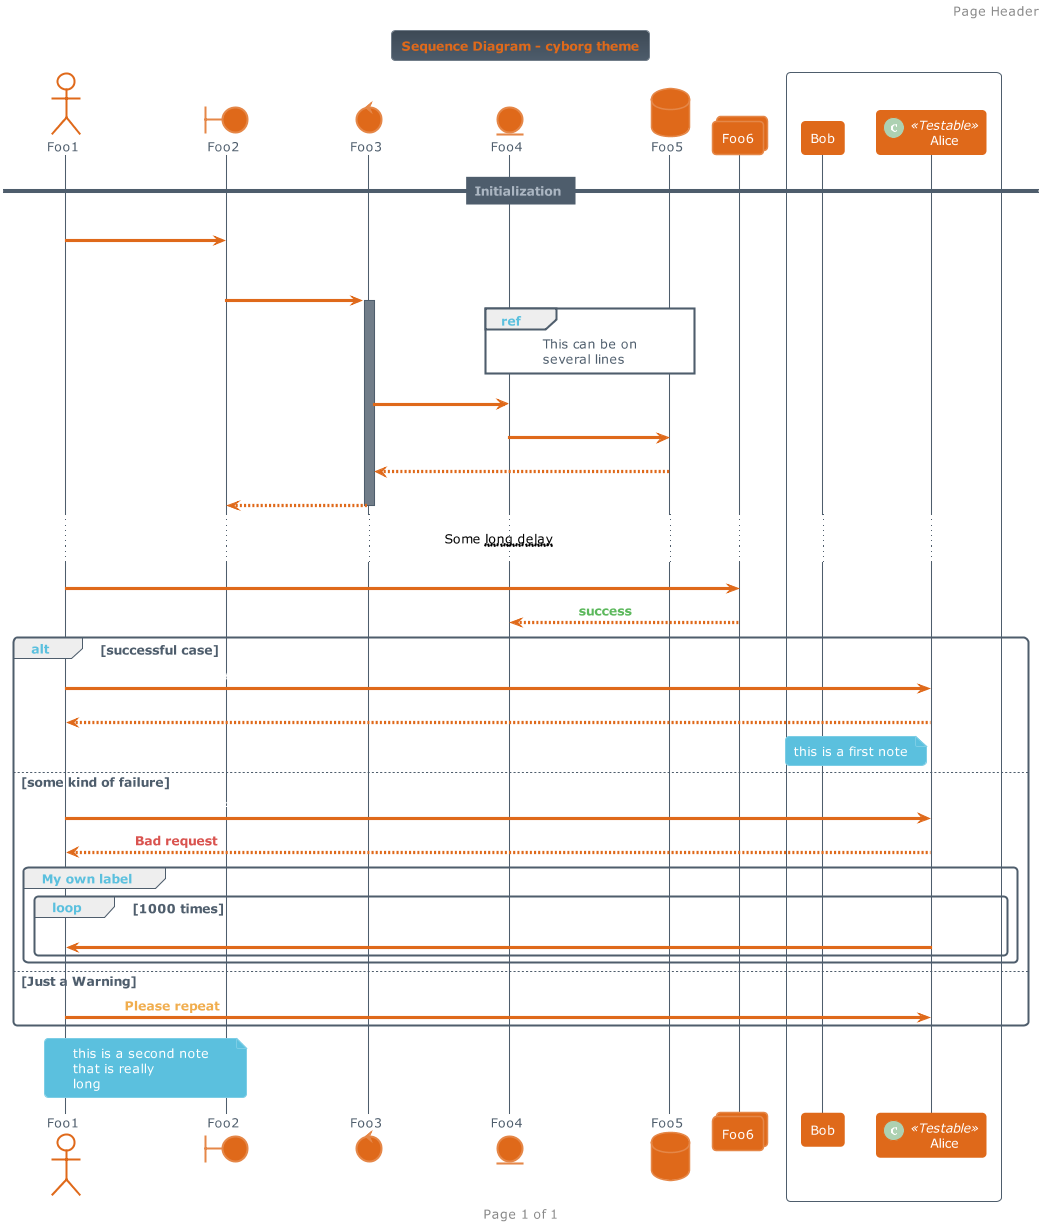

The diagram above was rendered by PlantUML. Its source (embedded in the PNG):
@startuml



skinparam backgroundColor transparent






skinparam defaultFontName       "Verdana"
skinparam defaultFontSize       12
skinparam dpi                   100
skinparam shadowing             false
skinparam roundcorner           8
skinparam ParticipantPadding    10
skinparam BoxPadding            2
skinparam Padding               2
skinparam ArrowColor            #4E5D6C
skinparam title {
	FontColor	                 #DF691A
	BorderColor	                 #717d89
	FontSize	    	         20
	BorderRoundCorner            8
	BorderThickness 	         1
	BackgroundColor              #3e4a56-#4E5D6C
}

skinparam legend {
	BackgroundColor #4E5D6C
	BorderColor #717d89
	FontColor #abb6c2
}

skinparam activity {
	FontColor #FFF
	BorderColor #DF691A
	BackgroundColor #DF691A
	BarColor #5cb85c
	StartColor #5bc0de
	EndColor #5bc0de
	DiamondBackgroundColor #3e4a56
  	DiamondBorderColor #717d89
  	DiamondFontColor #FFF
}

skinparam sequence {
	BorderColor #DF691A
	TitleFontColor #DF691A
	BackgroundColor transparent
	StartColor #DF691A
	EndColor #DF691A
    ParticipantBackgroundColor #DF691A
    ParticipantBorderColor #DF691A
	ParticipantBorderThickness 0
	ParticipantFontColor #FFF
	ActorBackgroundColor transparent
    ActorBorderColor #DF691A
	ActorFontColor #DF691A
	ArrowThickness 3
	ArrowColor #DF691A
	ArrowFontColor #FFF
	BoxBackgroundColor transparent
	BoxBorderColor #4E5D6C
	BoxFontColor $DARk
	LifeLineBorderColor #4E5D6C
	LifeLineBorderThickness 2
	LifeLineBackgroundColor #717d89
	GroupBorderColor #4E5D6C
	GroupFontColor #4E5D6C
	GroupHeaderFontColor #5bc0de
	DividerBackgroundColor #4E5D6C
    DividerBorderColor #4E5D6C
    DividerBorderThickness 2
    DividerFontColor #abb6c2
	ReferenceBackgroundColor transparent
	ReferenceBorderColor #4E5D6C
	ReferenceFontColor #4E5D6C
	ReferenceHeaderFontColor #5bc0de
}

skinparam partition {
	BorderColor #DF691A
	FontColor #DF691A
	BackgroundColor transparent
}

skinparam collections {
	BackgroundColor #DF691A
	BorderColor #e58748
}

skinparam control {
	BackgroundColor  #DF691A
	BorderColor #e58748
	FontColor #4E5D6C
}

skinparam entity {
	BackgroundColor  #DF691A
	BorderColor #e58748
	FontColor #4E5D6C
}

skinparam boundary {
	BackgroundColor  #DF691A
	BorderColor #e58748
	FontColor #4E5D6C
}

skinparam agent {
	BackgroundColor #f0ad4e
	BorderColor #C08A3E
	FontColor #4E5D6C
}

skinparam note {
	BorderThickness 1
	BackgroundColor #5bc0de
	BorderColor #7ccde5
	FontColor #FFF
}

skinparam artifact {
	BackgroundColor #4E5D6C
	BorderColor #717d89
	FontColor #abb6c2
}

skinparam component {
	BackgroundColor  #5cb85c
	BorderColor  #4a934a
	FontColor #FFF
}

skinparam interface {
	BackgroundColor  #e17572
	BorderColor  #d9534f
	FontColor #4E5D6C
}

skinparam storage {
	BackgroundColor #f0ad4e
  	BorderColor #f3bd71
	FontColor #FFF
}

skinparam node {
	BackgroundColor  #4E5D6C
	BorderColor #abb6c2
	FontColor #abb6c2
}

skinparam cloud {
	BackgroundColor white-lightskyblue
	BorderColor transparent
	FontColor #4E5D6C
}

skinparam database {
	BackgroundColor  #DF691A
	BorderColor #e58748
	FontColor #4E5D6C
}

skinparam actor {
	FontColor #4E5D6C
}

skinparam class {
	HeaderBackgroundColor #b25415
	FontColor #FFF
	BackgroundColor #DF691A
	BorderColor #e58748
	StereotypeFontColor #4E5D6C
	BorderThickness 1
	AttributeFontColor #abb6c2
	AttributeFontSize 11
}

skinparam object {
	FontColor #5cb85c
	BackgroundColor #4E5D6C
	BorderColor #717d89
	StereotypeFontColor #4E5D6C
	BorderThickness 1
	AttributeFontColor #FFF
	AttributeFontSize 11
}

skinparam usecase {
	BackgroundColor #4E5D6C
	BorderColor #4E5D6C
	BorderThickness 2
	FontColor #FFF
	StereotypeFontColor #DF691A
}

skinparam rectangle {
	BackgroundColor #3e4a56
	BorderColor #b25415
	BorderThickness 2
	FontColor #DF691A
	StereotypeFontColor #DF691A
}

skinparam package {
	BackgroundColor #4E5D6C
  	BorderColor #DF691A
	FontColor #DF691A
	BorderThickness 2
}

skinparam folder {
	BackgroundColor #3e4a56
  	BorderColor #f0ad4e
	FontColor #f0ad4e
	BorderThickness 2
}

skinparam frame {
	BackgroundColor #3e4a56
  	BorderColor #5bc0de
	FontColor #5bc0de
	BorderThickness 2
}

skinparam state {
	StartColor #5bc0de
	EndColor #5bc0de
	BackgroundColor #4E5D6C
	BorderColor #717d89
	FontColor #5bc0de
	AttributeFontColor #FFF
	AttributeFontSize 11
}

skinparam queue {
	BackgroundColor #C08A3E
  	BorderColor #f0ad4e
	FontColor #FFF
}

skinparam card {
	BackgroundColor #5bc0de
	BorderColor #7ccde5
	FontColor #FFF
}

skinparam file {
	BackgroundColor #717d89
	BorderColor #abb6c2
	FontColor #abb6c2
}

skinparam stack {
	BackgroundColor #e58748-#b25415
	BorderColor #e58748
	FontColor #FFF
}

title Sequence Diagram - cyborg theme


autonumber "<b>[000]"

header Page Header
footer Page %page% of %lastpage%

actor Foo1
boundary Foo2
control Foo3
entity Foo4
database Foo5
collections Foo6
participant Bob
participant Alice << (C,#ADD1B2) Testable >>

box "Internal Service"
	participant Bob
	participant Alice
end box

== Initialization ==
Foo1 -> Foo2 : To boundary
|||
Foo2 -> Foo3 ++: To control
ref over Foo4, Foo5
  This can be on
  several lines
end ref
Foo3 -> Foo4 : To entity

Foo4 -> Foo5 : To database
Foo5 --> Foo3 -- : return
Foo3 --> Foo2 --: return
... Some ~~long delay~~ ...
Foo1 -> Foo6 : To collections
Foo6 --> Foo4:   <font color=#5cb85c><b>success


alt successful case

Foo1 -> Alice: Authentication Accepted
Alice --> Foo1: success

note left of Alice: this is a first note

else some kind of failure

	Foo1 -> Alice: Authentication Failure
    Alice --> Foo1:   <font color=#d9534f><b>Bad request
	group My own label
	    loop 1000 times
	        Alice -> Foo1: DNS Attack
	    end
	end
	
else Just a Warning

   Foo1 -> Alice:   <font color=#f0ad4e><b>Please repeat
   
end

note over Foo1, Foo2
this is a second note
that is really
long
end note

@enduml